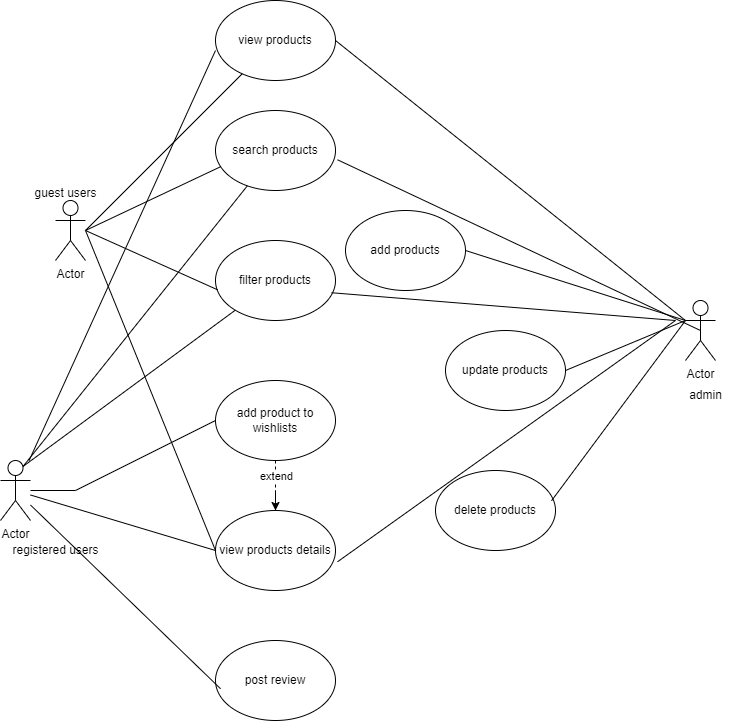

The diagram above was exported from draw.io. Its source (the exported page's mxGraphModel, read from the mxfile embedded in the PNG):
<mxGraphModel dx="1251" dy="804" grid="1" gridSize="10" guides="1" tooltips="1" connect="1" arrows="1" fold="1" page="1" pageScale="1" pageWidth="827" pageHeight="1169" math="0" shadow="0">
  <root>
    <mxCell id="0" />
    <mxCell id="1" parent="0" />
    <mxCell id="5evPD5gkj50zPaL7sM6B-1" value="Actor" style="shape=umlActor;verticalLabelPosition=bottom;verticalAlign=top;html=1;outlineConnect=0;" parent="1" vertex="1">
      <mxGeometry x="110" y="200" width="30" height="60" as="geometry" />
    </mxCell>
    <mxCell id="5evPD5gkj50zPaL7sM6B-3" value="Actor" style="shape=umlActor;verticalLabelPosition=bottom;verticalAlign=top;html=1;outlineConnect=0;" parent="1" vertex="1">
      <mxGeometry x="740" y="300" width="30" height="60" as="geometry" />
    </mxCell>
    <mxCell id="5evPD5gkj50zPaL7sM6B-4" value="search products" style="ellipse;whiteSpace=wrap;html=1;" parent="1" vertex="1">
      <mxGeometry x="270" y="110" width="120" height="80" as="geometry" />
    </mxCell>
    <mxCell id="5evPD5gkj50zPaL7sM6B-5" value="filter products" style="ellipse;whiteSpace=wrap;html=1;" parent="1" vertex="1">
      <mxGeometry x="270" y="240" width="120" height="80" as="geometry" />
    </mxCell>
    <mxCell id="5evPD5gkj50zPaL7sM6B-6" value="add product to wishlists" style="ellipse;whiteSpace=wrap;html=1;" parent="1" vertex="1">
      <mxGeometry x="270" y="380" width="120" height="80" as="geometry" />
    </mxCell>
    <mxCell id="5evPD5gkj50zPaL7sM6B-7" value="view products details" style="ellipse;whiteSpace=wrap;html=1;" parent="1" vertex="1">
      <mxGeometry x="270" y="510" width="120" height="80" as="geometry" />
    </mxCell>
    <mxCell id="5evPD5gkj50zPaL7sM6B-8" value="post review" style="ellipse;whiteSpace=wrap;html=1;" parent="1" vertex="1">
      <mxGeometry x="270" y="640" width="120" height="80" as="geometry" />
    </mxCell>
    <mxCell id="5evPD5gkj50zPaL7sM6B-9" value="view products" style="ellipse;whiteSpace=wrap;html=1;" parent="1" vertex="1">
      <mxGeometry x="270" width="120" height="80" as="geometry" />
    </mxCell>
    <mxCell id="5evPD5gkj50zPaL7sM6B-10" value="add products" style="ellipse;whiteSpace=wrap;html=1;" parent="1" vertex="1">
      <mxGeometry x="400" y="210" width="120" height="80" as="geometry" />
    </mxCell>
    <mxCell id="5evPD5gkj50zPaL7sM6B-11" value="update products" style="ellipse;whiteSpace=wrap;html=1;" parent="1" vertex="1">
      <mxGeometry x="500" y="330" width="120" height="80" as="geometry" />
    </mxCell>
    <mxCell id="5evPD5gkj50zPaL7sM6B-12" value="delete products" style="ellipse;whiteSpace=wrap;html=1;" parent="1" vertex="1">
      <mxGeometry x="490" y="470" width="120" height="80" as="geometry" />
    </mxCell>
    <mxCell id="5evPD5gkj50zPaL7sM6B-13" value="" style="endArrow=none;html=1;rounded=0;" parent="1" target="5evPD5gkj50zPaL7sM6B-9" edge="1">
      <mxGeometry width="50" height="50" relative="1" as="geometry">
        <mxPoint x="140" y="230" as="sourcePoint" />
        <mxPoint x="190" y="180" as="targetPoint" />
      </mxGeometry>
    </mxCell>
    <mxCell id="5evPD5gkj50zPaL7sM6B-15" value="" style="endArrow=none;html=1;rounded=0;entryX=0.042;entryY=0.703;entryDx=0;entryDy=0;entryPerimeter=0;" parent="1" target="5evPD5gkj50zPaL7sM6B-4" edge="1">
      <mxGeometry width="50" height="50" relative="1" as="geometry">
        <mxPoint x="140" y="230" as="sourcePoint" />
        <mxPoint x="440" y="360" as="targetPoint" />
      </mxGeometry>
    </mxCell>
    <mxCell id="5evPD5gkj50zPaL7sM6B-16" value="" style="endArrow=none;html=1;rounded=0;entryX=0.017;entryY=0.616;entryDx=0;entryDy=0;entryPerimeter=0;exitX=0;exitY=0.5;exitDx=0;exitDy=0;" parent="1" source="5evPD5gkj50zPaL7sM6B-7" target="5evPD5gkj50zPaL7sM6B-5" edge="1">
      <mxGeometry width="50" height="50" relative="1" as="geometry">
        <mxPoint x="390" y="410" as="sourcePoint" />
        <mxPoint x="440" y="360" as="targetPoint" />
        <Array as="points">
          <mxPoint x="140" y="230" />
        </Array>
      </mxGeometry>
    </mxCell>
    <mxCell id="5evPD5gkj50zPaL7sM6B-17" value="" style="endArrow=none;html=1;rounded=0;exitX=0;exitY=0.625;exitDx=0;exitDy=0;exitPerimeter=0;" parent="1" source="5evPD5gkj50zPaL7sM6B-9" target="5evPD5gkj50zPaL7sM6B-2" edge="1">
      <mxGeometry width="50" height="50" relative="1" as="geometry">
        <mxPoint x="390" y="410" as="sourcePoint" />
        <mxPoint x="440" y="360" as="targetPoint" />
      </mxGeometry>
    </mxCell>
    <mxCell id="5evPD5gkj50zPaL7sM6B-18" value="" style="endArrow=none;html=1;rounded=0;exitX=0.75;exitY=0.1;exitDx=0;exitDy=0;exitPerimeter=0;" parent="1" source="5evPD5gkj50zPaL7sM6B-2" target="5evPD5gkj50zPaL7sM6B-4" edge="1">
      <mxGeometry width="50" height="50" relative="1" as="geometry">
        <mxPoint x="390" y="410" as="sourcePoint" />
        <mxPoint x="440" y="360" as="targetPoint" />
      </mxGeometry>
    </mxCell>
    <mxCell id="5evPD5gkj50zPaL7sM6B-19" value="" style="endArrow=none;html=1;rounded=0;exitX=0.75;exitY=0.1;exitDx=0;exitDy=0;exitPerimeter=0;" parent="1" source="5evPD5gkj50zPaL7sM6B-2" target="5evPD5gkj50zPaL7sM6B-5" edge="1">
      <mxGeometry width="50" height="50" relative="1" as="geometry">
        <mxPoint x="390" y="410" as="sourcePoint" />
        <mxPoint x="440" y="360" as="targetPoint" />
      </mxGeometry>
    </mxCell>
    <mxCell id="5evPD5gkj50zPaL7sM6B-20" value="" style="endArrow=none;html=1;rounded=0;entryX=0;entryY=0.5;entryDx=0;entryDy=0;" parent="1" source="5evPD5gkj50zPaL7sM6B-2" target="5evPD5gkj50zPaL7sM6B-6" edge="1">
      <mxGeometry width="50" height="50" relative="1" as="geometry">
        <mxPoint x="143" y="496" as="sourcePoint" />
        <mxPoint x="308" y="324" as="targetPoint" />
        <Array as="points">
          <mxPoint x="130" y="490" />
        </Array>
      </mxGeometry>
    </mxCell>
    <mxCell id="5evPD5gkj50zPaL7sM6B-21" value="" style="endArrow=none;html=1;rounded=0;entryX=0;entryY=0.5;entryDx=0;entryDy=0;" parent="1" source="5evPD5gkj50zPaL7sM6B-2" target="5evPD5gkj50zPaL7sM6B-7" edge="1">
      <mxGeometry width="50" height="50" relative="1" as="geometry">
        <mxPoint x="130" y="490" as="sourcePoint" />
        <mxPoint x="318" y="334" as="targetPoint" />
      </mxGeometry>
    </mxCell>
    <mxCell id="5evPD5gkj50zPaL7sM6B-22" value="" style="endArrow=none;html=1;rounded=0;entryX=0.042;entryY=0.603;entryDx=0;entryDy=0;entryPerimeter=0;" parent="1" source="5evPD5gkj50zPaL7sM6B-2" target="5evPD5gkj50zPaL7sM6B-8" edge="1">
      <mxGeometry width="50" height="50" relative="1" as="geometry">
        <mxPoint x="130" y="480" as="sourcePoint" />
        <mxPoint x="328" y="344" as="targetPoint" />
      </mxGeometry>
    </mxCell>
    <mxCell id="5evPD5gkj50zPaL7sM6B-23" value="" style="endArrow=none;html=1;rounded=0;exitX=1;exitY=0.5;exitDx=0;exitDy=0;" parent="1" source="5evPD5gkj50zPaL7sM6B-10" edge="1">
      <mxGeometry width="50" height="50" relative="1" as="geometry">
        <mxPoint x="390" y="410" as="sourcePoint" />
        <mxPoint x="740" y="320" as="targetPoint" />
      </mxGeometry>
    </mxCell>
    <mxCell id="5evPD5gkj50zPaL7sM6B-24" value="" style="endArrow=none;html=1;rounded=0;exitX=1;exitY=0.5;exitDx=0;exitDy=0;exitPerimeter=0;entryX=0;entryY=0.3333333333333333;entryDx=0;entryDy=0;entryPerimeter=0;" parent="1" source="5evPD5gkj50zPaL7sM6B-11" target="5evPD5gkj50zPaL7sM6B-3" edge="1">
      <mxGeometry width="50" height="50" relative="1" as="geometry">
        <mxPoint x="173" y="526" as="sourcePoint" />
        <mxPoint x="338" y="354" as="targetPoint" />
      </mxGeometry>
    </mxCell>
    <mxCell id="5evPD5gkj50zPaL7sM6B-25" value="" style="endArrow=none;html=1;rounded=0;exitX=0.967;exitY=0.378;exitDx=0;exitDy=0;exitPerimeter=0;" parent="1" source="5evPD5gkj50zPaL7sM6B-12" edge="1">
      <mxGeometry width="50" height="50" relative="1" as="geometry">
        <mxPoint x="620" y="500" as="sourcePoint" />
        <mxPoint x="740" y="320" as="targetPoint" />
      </mxGeometry>
    </mxCell>
    <mxCell id="5evPD5gkj50zPaL7sM6B-26" value="" style="endArrow=none;html=1;rounded=0;exitX=0;exitY=0.3333333333333333;exitDx=0;exitDy=0;exitPerimeter=0;entryX=1;entryY=0.5;entryDx=0;entryDy=0;" parent="1" source="5evPD5gkj50zPaL7sM6B-3" target="5evPD5gkj50zPaL7sM6B-9" edge="1">
      <mxGeometry width="50" height="50" relative="1" as="geometry">
        <mxPoint x="193" y="546" as="sourcePoint" />
        <mxPoint x="358" y="374" as="targetPoint" />
      </mxGeometry>
    </mxCell>
    <mxCell id="5evPD5gkj50zPaL7sM6B-27" value="" style="endArrow=none;html=1;rounded=0;exitX=0.5;exitY=0.5;exitDx=0;exitDy=0;exitPerimeter=0;entryX=1.017;entryY=0.616;entryDx=0;entryDy=0;entryPerimeter=0;" parent="1" source="5evPD5gkj50zPaL7sM6B-3" target="5evPD5gkj50zPaL7sM6B-4" edge="1">
      <mxGeometry width="50" height="50" relative="1" as="geometry">
        <mxPoint x="203" y="556" as="sourcePoint" />
        <mxPoint x="368" y="384" as="targetPoint" />
      </mxGeometry>
    </mxCell>
    <mxCell id="5evPD5gkj50zPaL7sM6B-28" value="" style="endArrow=none;html=1;rounded=0;entryX=0.967;entryY=0.653;entryDx=0;entryDy=0;entryPerimeter=0;" parent="1" target="5evPD5gkj50zPaL7sM6B-5" edge="1">
      <mxGeometry width="50" height="50" relative="1" as="geometry">
        <mxPoint x="730" y="320" as="sourcePoint" />
        <mxPoint x="378" y="394" as="targetPoint" />
      </mxGeometry>
    </mxCell>
    <mxCell id="5evPD5gkj50zPaL7sM6B-30" value="" style="endArrow=none;html=1;rounded=0;exitX=1.017;exitY=0.641;exitDx=0;exitDy=0;exitPerimeter=0;" parent="1" source="5evPD5gkj50zPaL7sM6B-7" edge="1">
      <mxGeometry width="50" height="50" relative="1" as="geometry">
        <mxPoint x="233" y="586" as="sourcePoint" />
        <mxPoint x="730" y="320" as="targetPoint" />
      </mxGeometry>
    </mxCell>
    <mxCell id="5evPD5gkj50zPaL7sM6B-33" value="" style="endArrow=none;dashed=1;html=1;rounded=0;exitX=0.5;exitY=1;exitDx=0;exitDy=0;" parent="1" source="5evPD5gkj50zPaL7sM6B-6" target="5evPD5gkj50zPaL7sM6B-7" edge="1">
      <mxGeometry width="50" height="50" relative="1" as="geometry">
        <mxPoint x="390" y="410" as="sourcePoint" />
        <mxPoint x="330" y="500" as="targetPoint" />
      </mxGeometry>
    </mxCell>
    <mxCell id="5evPD5gkj50zPaL7sM6B-35" value="extend" style="edgeLabel;html=1;align=center;verticalAlign=middle;resizable=0;points=[];" parent="5evPD5gkj50zPaL7sM6B-33" connectable="0" vertex="1">
      <mxGeometry x="-0.36" relative="1" as="geometry">
        <mxPoint as="offset" />
      </mxGeometry>
    </mxCell>
    <mxCell id="5evPD5gkj50zPaL7sM6B-34" value="" style="endArrow=classic;html=1;rounded=0;entryX=0.5;entryY=0;entryDx=0;entryDy=0;" parent="1" target="5evPD5gkj50zPaL7sM6B-7" edge="1">
      <mxGeometry width="50" height="50" relative="1" as="geometry">
        <mxPoint x="330" y="490" as="sourcePoint" />
        <mxPoint x="440" y="360" as="targetPoint" />
      </mxGeometry>
    </mxCell>
    <mxCell id="5evPD5gkj50zPaL7sM6B-2" value="Actor" style="shape=umlActor;verticalLabelPosition=bottom;verticalAlign=top;html=1;outlineConnect=0;" parent="1" vertex="1">
      <mxGeometry x="55" y="460" width="30" height="60" as="geometry" />
    </mxCell>
    <mxCell id="5evPD5gkj50zPaL7sM6B-42" value="admin" style="text;html=1;align=center;verticalAlign=middle;resizable=0;points=[];autosize=1;strokeColor=none;fillColor=none;" parent="1" vertex="1">
      <mxGeometry x="730" y="380" width="60" height="30" as="geometry" />
    </mxCell>
    <mxCell id="5evPD5gkj50zPaL7sM6B-43" value="guest users" style="text;html=1;align=center;verticalAlign=middle;resizable=0;points=[];autosize=1;strokeColor=none;fillColor=none;" parent="1" vertex="1">
      <mxGeometry x="75" y="178" width="90" height="30" as="geometry" />
    </mxCell>
    <mxCell id="5evPD5gkj50zPaL7sM6B-44" value="registered users" style="text;html=1;align=center;verticalAlign=middle;resizable=0;points=[];autosize=1;strokeColor=none;fillColor=none;" parent="1" vertex="1">
      <mxGeometry x="55" y="535" width="110" height="30" as="geometry" />
    </mxCell>
  </root>
</mxGraphModel>